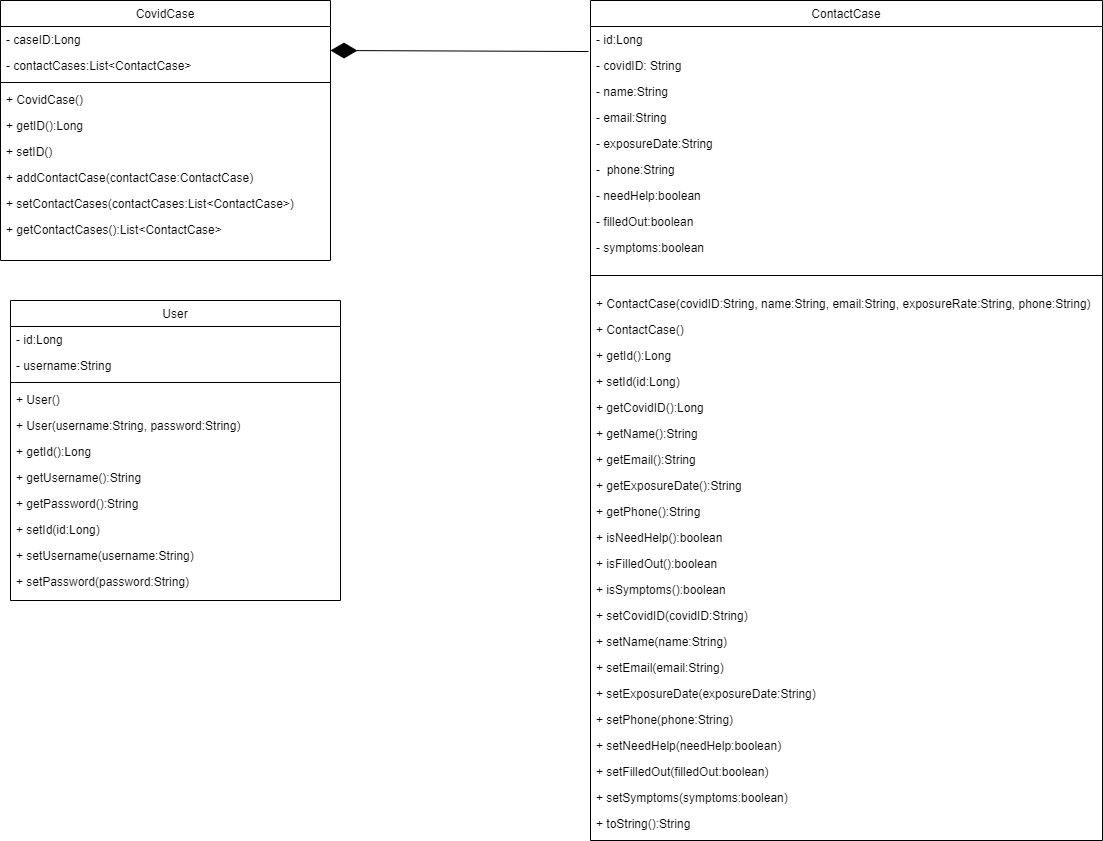

The diagram above was exported from draw.io. Its source (the exported page's mxGraphModel, read from the mxfile embedded in the PNG):
<mxGraphModel dx="1929" dy="614" grid="1" gridSize="10" guides="1" tooltips="1" connect="1" arrows="1" fold="1" page="1" pageScale="1" pageWidth="827" pageHeight="1169" math="0" shadow="0">
  <root>
    <mxCell id="WIyWlLk6GJQsqaUBKTNV-0" />
    <mxCell id="WIyWlLk6GJQsqaUBKTNV-1" parent="WIyWlLk6GJQsqaUBKTNV-0" />
    <mxCell id="zkfFHV4jXpPFQw0GAbJ--0" value="CovidCase" style="swimlane;fontStyle=0;align=center;verticalAlign=top;childLayout=stackLayout;horizontal=1;startSize=26;horizontalStack=0;resizeParent=1;resizeLast=0;collapsible=1;marginBottom=0;rounded=0;shadow=0;strokeWidth=1;" parent="WIyWlLk6GJQsqaUBKTNV-1" vertex="1">
      <mxGeometry x="-30" y="130" width="330" height="260" as="geometry">
        <mxRectangle x="230" y="140" width="160" height="26" as="alternateBounds" />
      </mxGeometry>
    </mxCell>
    <mxCell id="zkfFHV4jXpPFQw0GAbJ--1" value="- caseID:Long" style="text;align=left;verticalAlign=top;spacingLeft=4;spacingRight=4;overflow=hidden;rotatable=0;points=[[0,0.5],[1,0.5]];portConstraint=eastwest;" parent="zkfFHV4jXpPFQw0GAbJ--0" vertex="1">
      <mxGeometry y="26" width="330" height="26" as="geometry" />
    </mxCell>
    <mxCell id="zkfFHV4jXpPFQw0GAbJ--2" value="- contactCases:List&lt;ContactCase&gt;" style="text;align=left;verticalAlign=top;spacingLeft=4;spacingRight=4;overflow=hidden;rotatable=0;points=[[0,0.5],[1,0.5]];portConstraint=eastwest;rounded=0;shadow=0;html=0;" parent="zkfFHV4jXpPFQw0GAbJ--0" vertex="1">
      <mxGeometry y="52" width="330" height="26" as="geometry" />
    </mxCell>
    <mxCell id="zkfFHV4jXpPFQw0GAbJ--4" value="" style="line;html=1;strokeWidth=1;align=left;verticalAlign=middle;spacingTop=-1;spacingLeft=3;spacingRight=3;rotatable=0;labelPosition=right;points=[];portConstraint=eastwest;" parent="zkfFHV4jXpPFQw0GAbJ--0" vertex="1">
      <mxGeometry y="78" width="330" height="8" as="geometry" />
    </mxCell>
    <mxCell id="zkfFHV4jXpPFQw0GAbJ--5" value="+ CovidCase()" style="text;align=left;verticalAlign=top;spacingLeft=4;spacingRight=4;overflow=hidden;rotatable=0;points=[[0,0.5],[1,0.5]];portConstraint=eastwest;" parent="zkfFHV4jXpPFQw0GAbJ--0" vertex="1">
      <mxGeometry y="86" width="330" height="26" as="geometry" />
    </mxCell>
    <mxCell id="At8dtYitOeIfwmQ8hUre-4" value="+ getID():Long" style="text;align=left;verticalAlign=top;spacingLeft=4;spacingRight=4;overflow=hidden;rotatable=0;points=[[0,0.5],[1,0.5]];portConstraint=eastwest;" parent="zkfFHV4jXpPFQw0GAbJ--0" vertex="1">
      <mxGeometry y="112" width="330" height="26" as="geometry" />
    </mxCell>
    <mxCell id="At8dtYitOeIfwmQ8hUre-5" value="+ setID()" style="text;align=left;verticalAlign=top;spacingLeft=4;spacingRight=4;overflow=hidden;rotatable=0;points=[[0,0.5],[1,0.5]];portConstraint=eastwest;" parent="zkfFHV4jXpPFQw0GAbJ--0" vertex="1">
      <mxGeometry y="138" width="330" height="26" as="geometry" />
    </mxCell>
    <mxCell id="At8dtYitOeIfwmQ8hUre-6" value="+ addContactCase(contactCase:ContactCase)" style="text;align=left;verticalAlign=top;spacingLeft=4;spacingRight=4;overflow=hidden;rotatable=0;points=[[0,0.5],[1,0.5]];portConstraint=eastwest;" parent="zkfFHV4jXpPFQw0GAbJ--0" vertex="1">
      <mxGeometry y="164" width="330" height="26" as="geometry" />
    </mxCell>
    <mxCell id="At8dtYitOeIfwmQ8hUre-7" value="+ setContactCases(contactCases:List&lt;ContactCase&gt;)" style="text;align=left;verticalAlign=top;spacingLeft=4;spacingRight=4;overflow=hidden;rotatable=0;points=[[0,0.5],[1,0.5]];portConstraint=eastwest;" parent="zkfFHV4jXpPFQw0GAbJ--0" vertex="1">
      <mxGeometry y="190" width="330" height="26" as="geometry" />
    </mxCell>
    <mxCell id="At8dtYitOeIfwmQ8hUre-8" value="+ getContactCases():List&lt;ContactCase&gt;" style="text;align=left;verticalAlign=top;spacingLeft=4;spacingRight=4;overflow=hidden;rotatable=0;points=[[0,0.5],[1,0.5]];portConstraint=eastwest;" parent="zkfFHV4jXpPFQw0GAbJ--0" vertex="1">
      <mxGeometry y="216" width="330" height="26" as="geometry" />
    </mxCell>
    <mxCell id="zkfFHV4jXpPFQw0GAbJ--17" value="ContactCase" style="swimlane;fontStyle=0;align=center;verticalAlign=top;childLayout=stackLayout;horizontal=1;startSize=26;horizontalStack=0;resizeParent=1;resizeLast=0;collapsible=1;marginBottom=0;rounded=0;shadow=0;strokeWidth=1;" parent="WIyWlLk6GJQsqaUBKTNV-1" vertex="1">
      <mxGeometry x="560" y="130" width="512" height="840" as="geometry">
        <mxRectangle x="550" y="140" width="160" height="26" as="alternateBounds" />
      </mxGeometry>
    </mxCell>
    <mxCell id="zkfFHV4jXpPFQw0GAbJ--18" value="- id:Long&#10; " style="text;align=left;verticalAlign=top;spacingLeft=4;spacingRight=4;overflow=hidden;rotatable=0;points=[[0,0.5],[1,0.5]];portConstraint=eastwest;" parent="zkfFHV4jXpPFQw0GAbJ--17" vertex="1">
      <mxGeometry y="26" width="512" height="26" as="geometry" />
    </mxCell>
    <mxCell id="zkfFHV4jXpPFQw0GAbJ--19" value="- covidID: String" style="text;align=left;verticalAlign=top;spacingLeft=4;spacingRight=4;overflow=hidden;rotatable=0;points=[[0,0.5],[1,0.5]];portConstraint=eastwest;rounded=0;shadow=0;html=0;" parent="zkfFHV4jXpPFQw0GAbJ--17" vertex="1">
      <mxGeometry y="52" width="512" height="26" as="geometry" />
    </mxCell>
    <mxCell id="zkfFHV4jXpPFQw0GAbJ--20" value="- name:String" style="text;align=left;verticalAlign=top;spacingLeft=4;spacingRight=4;overflow=hidden;rotatable=0;points=[[0,0.5],[1,0.5]];portConstraint=eastwest;rounded=0;shadow=0;html=0;" parent="zkfFHV4jXpPFQw0GAbJ--17" vertex="1">
      <mxGeometry y="78" width="512" height="26" as="geometry" />
    </mxCell>
    <mxCell id="zkfFHV4jXpPFQw0GAbJ--21" value="- email:String" style="text;align=left;verticalAlign=top;spacingLeft=4;spacingRight=4;overflow=hidden;rotatable=0;points=[[0,0.5],[1,0.5]];portConstraint=eastwest;rounded=0;shadow=0;html=0;" parent="zkfFHV4jXpPFQw0GAbJ--17" vertex="1">
      <mxGeometry y="104" width="512" height="26" as="geometry" />
    </mxCell>
    <mxCell id="zkfFHV4jXpPFQw0GAbJ--22" value="- exposureDate:String" style="text;align=left;verticalAlign=top;spacingLeft=4;spacingRight=4;overflow=hidden;rotatable=0;points=[[0,0.5],[1,0.5]];portConstraint=eastwest;rounded=0;shadow=0;html=0;" parent="zkfFHV4jXpPFQw0GAbJ--17" vertex="1">
      <mxGeometry y="130" width="512" height="26" as="geometry" />
    </mxCell>
    <mxCell id="At8dtYitOeIfwmQ8hUre-1" value="-  phone:String" style="text;align=left;verticalAlign=top;spacingLeft=4;spacingRight=4;overflow=hidden;rotatable=0;points=[[0,0.5],[1,0.5]];portConstraint=eastwest;rounded=0;shadow=0;html=0;" parent="zkfFHV4jXpPFQw0GAbJ--17" vertex="1">
      <mxGeometry y="156" width="512" height="26" as="geometry" />
    </mxCell>
    <mxCell id="At8dtYitOeIfwmQ8hUre-2" value="- needHelp:boolean" style="text;align=left;verticalAlign=top;spacingLeft=4;spacingRight=4;overflow=hidden;rotatable=0;points=[[0,0.5],[1,0.5]];portConstraint=eastwest;rounded=0;shadow=0;html=0;" parent="zkfFHV4jXpPFQw0GAbJ--17" vertex="1">
      <mxGeometry y="182" width="512" height="26" as="geometry" />
    </mxCell>
    <mxCell id="At8dtYitOeIfwmQ8hUre-0" value="- filledOut:boolean" style="text;align=left;verticalAlign=top;spacingLeft=4;spacingRight=4;overflow=hidden;rotatable=0;points=[[0,0.5],[1,0.5]];portConstraint=eastwest;rounded=0;shadow=0;html=0;" parent="zkfFHV4jXpPFQw0GAbJ--17" vertex="1">
      <mxGeometry y="208" width="512" height="26" as="geometry" />
    </mxCell>
    <mxCell id="At8dtYitOeIfwmQ8hUre-3" value="- symptoms:boolean" style="text;align=left;verticalAlign=top;spacingLeft=4;spacingRight=4;overflow=hidden;rotatable=0;points=[[0,0.5],[1,0.5]];portConstraint=eastwest;rounded=0;shadow=0;html=0;" parent="zkfFHV4jXpPFQw0GAbJ--17" vertex="1">
      <mxGeometry y="234" width="512" height="26" as="geometry" />
    </mxCell>
    <mxCell id="zkfFHV4jXpPFQw0GAbJ--23" value="" style="line;html=1;strokeWidth=1;align=left;verticalAlign=middle;spacingTop=-1;spacingLeft=3;spacingRight=3;rotatable=0;labelPosition=right;points=[];portConstraint=eastwest;" parent="zkfFHV4jXpPFQw0GAbJ--17" vertex="1">
      <mxGeometry y="260" width="512" height="30" as="geometry" />
    </mxCell>
    <mxCell id="zkfFHV4jXpPFQw0GAbJ--24" value="+ ContactCase(covidID:String, name:String, email:String, exposureRate:String, phone:String) " style="text;align=left;verticalAlign=top;spacingLeft=4;spacingRight=4;overflow=hidden;rotatable=0;points=[[0,0.5],[1,0.5]];portConstraint=eastwest;" parent="zkfFHV4jXpPFQw0GAbJ--17" vertex="1">
      <mxGeometry y="290" width="512" height="26" as="geometry" />
    </mxCell>
    <mxCell id="zkfFHV4jXpPFQw0GAbJ--25" value="+ ContactCase()" style="text;align=left;verticalAlign=top;spacingLeft=4;spacingRight=4;overflow=hidden;rotatable=0;points=[[0,0.5],[1,0.5]];portConstraint=eastwest;" parent="zkfFHV4jXpPFQw0GAbJ--17" vertex="1">
      <mxGeometry y="316" width="512" height="26" as="geometry" />
    </mxCell>
    <mxCell id="At8dtYitOeIfwmQ8hUre-9" value="+ getId():Long" style="text;align=left;verticalAlign=top;spacingLeft=4;spacingRight=4;overflow=hidden;rotatable=0;points=[[0,0.5],[1,0.5]];portConstraint=eastwest;" parent="zkfFHV4jXpPFQw0GAbJ--17" vertex="1">
      <mxGeometry y="342" width="512" height="26" as="geometry" />
    </mxCell>
    <mxCell id="At8dtYitOeIfwmQ8hUre-10" value="+ setId(id:Long)" style="text;align=left;verticalAlign=top;spacingLeft=4;spacingRight=4;overflow=hidden;rotatable=0;points=[[0,0.5],[1,0.5]];portConstraint=eastwest;" parent="zkfFHV4jXpPFQw0GAbJ--17" vertex="1">
      <mxGeometry y="368" width="512" height="26" as="geometry" />
    </mxCell>
    <mxCell id="At8dtYitOeIfwmQ8hUre-11" value="+ getCovidID():Long" style="text;align=left;verticalAlign=top;spacingLeft=4;spacingRight=4;overflow=hidden;rotatable=0;points=[[0,0.5],[1,0.5]];portConstraint=eastwest;" parent="zkfFHV4jXpPFQw0GAbJ--17" vertex="1">
      <mxGeometry y="394" width="512" height="26" as="geometry" />
    </mxCell>
    <mxCell id="At8dtYitOeIfwmQ8hUre-12" value="+ getName():String" style="text;align=left;verticalAlign=top;spacingLeft=4;spacingRight=4;overflow=hidden;rotatable=0;points=[[0,0.5],[1,0.5]];portConstraint=eastwest;" parent="zkfFHV4jXpPFQw0GAbJ--17" vertex="1">
      <mxGeometry y="420" width="512" height="26" as="geometry" />
    </mxCell>
    <mxCell id="At8dtYitOeIfwmQ8hUre-13" value="+ getEmail():String" style="text;align=left;verticalAlign=top;spacingLeft=4;spacingRight=4;overflow=hidden;rotatable=0;points=[[0,0.5],[1,0.5]];portConstraint=eastwest;" parent="zkfFHV4jXpPFQw0GAbJ--17" vertex="1">
      <mxGeometry y="446" width="512" height="26" as="geometry" />
    </mxCell>
    <mxCell id="At8dtYitOeIfwmQ8hUre-14" value="+ getExposureDate():String" style="text;align=left;verticalAlign=top;spacingLeft=4;spacingRight=4;overflow=hidden;rotatable=0;points=[[0,0.5],[1,0.5]];portConstraint=eastwest;" parent="zkfFHV4jXpPFQw0GAbJ--17" vertex="1">
      <mxGeometry y="472" width="512" height="26" as="geometry" />
    </mxCell>
    <mxCell id="At8dtYitOeIfwmQ8hUre-15" value="+ getPhone():String" style="text;align=left;verticalAlign=top;spacingLeft=4;spacingRight=4;overflow=hidden;rotatable=0;points=[[0,0.5],[1,0.5]];portConstraint=eastwest;" parent="zkfFHV4jXpPFQw0GAbJ--17" vertex="1">
      <mxGeometry y="498" width="512" height="26" as="geometry" />
    </mxCell>
    <mxCell id="At8dtYitOeIfwmQ8hUre-16" value="+ isNeedHelp():boolean" style="text;align=left;verticalAlign=top;spacingLeft=4;spacingRight=4;overflow=hidden;rotatable=0;points=[[0,0.5],[1,0.5]];portConstraint=eastwest;" parent="zkfFHV4jXpPFQw0GAbJ--17" vertex="1">
      <mxGeometry y="524" width="512" height="26" as="geometry" />
    </mxCell>
    <mxCell id="At8dtYitOeIfwmQ8hUre-17" value="+ isFilledOut():boolean" style="text;align=left;verticalAlign=top;spacingLeft=4;spacingRight=4;overflow=hidden;rotatable=0;points=[[0,0.5],[1,0.5]];portConstraint=eastwest;" parent="zkfFHV4jXpPFQw0GAbJ--17" vertex="1">
      <mxGeometry y="550" width="512" height="26" as="geometry" />
    </mxCell>
    <mxCell id="At8dtYitOeIfwmQ8hUre-18" value="+ isSymptoms():boolean" style="text;align=left;verticalAlign=top;spacingLeft=4;spacingRight=4;overflow=hidden;rotatable=0;points=[[0,0.5],[1,0.5]];portConstraint=eastwest;" parent="zkfFHV4jXpPFQw0GAbJ--17" vertex="1">
      <mxGeometry y="576" width="512" height="26" as="geometry" />
    </mxCell>
    <mxCell id="At8dtYitOeIfwmQ8hUre-19" value="+ setCovidID(covidID:String)" style="text;align=left;verticalAlign=top;spacingLeft=4;spacingRight=4;overflow=hidden;rotatable=0;points=[[0,0.5],[1,0.5]];portConstraint=eastwest;" parent="zkfFHV4jXpPFQw0GAbJ--17" vertex="1">
      <mxGeometry y="602" width="512" height="26" as="geometry" />
    </mxCell>
    <mxCell id="At8dtYitOeIfwmQ8hUre-20" value="+ setName(name:String)" style="text;align=left;verticalAlign=top;spacingLeft=4;spacingRight=4;overflow=hidden;rotatable=0;points=[[0,0.5],[1,0.5]];portConstraint=eastwest;" parent="zkfFHV4jXpPFQw0GAbJ--17" vertex="1">
      <mxGeometry y="628" width="512" height="26" as="geometry" />
    </mxCell>
    <mxCell id="At8dtYitOeIfwmQ8hUre-21" value="+ setEmail(email:String)&#10;" style="text;align=left;verticalAlign=top;spacingLeft=4;spacingRight=4;overflow=hidden;rotatable=0;points=[[0,0.5],[1,0.5]];portConstraint=eastwest;" parent="zkfFHV4jXpPFQw0GAbJ--17" vertex="1">
      <mxGeometry y="654" width="512" height="26" as="geometry" />
    </mxCell>
    <mxCell id="At8dtYitOeIfwmQ8hUre-22" value="+ setExposureDate(exposureDate:String)" style="text;align=left;verticalAlign=top;spacingLeft=4;spacingRight=4;overflow=hidden;rotatable=0;points=[[0,0.5],[1,0.5]];portConstraint=eastwest;" parent="zkfFHV4jXpPFQw0GAbJ--17" vertex="1">
      <mxGeometry y="680" width="512" height="26" as="geometry" />
    </mxCell>
    <mxCell id="At8dtYitOeIfwmQ8hUre-23" value="+ setPhone(phone:String)" style="text;align=left;verticalAlign=top;spacingLeft=4;spacingRight=4;overflow=hidden;rotatable=0;points=[[0,0.5],[1,0.5]];portConstraint=eastwest;" parent="zkfFHV4jXpPFQw0GAbJ--17" vertex="1">
      <mxGeometry y="706" width="512" height="26" as="geometry" />
    </mxCell>
    <mxCell id="At8dtYitOeIfwmQ8hUre-24" value="+ setNeedHelp(needHelp:boolean)" style="text;align=left;verticalAlign=top;spacingLeft=4;spacingRight=4;overflow=hidden;rotatable=0;points=[[0,0.5],[1,0.5]];portConstraint=eastwest;" parent="zkfFHV4jXpPFQw0GAbJ--17" vertex="1">
      <mxGeometry y="732" width="512" height="26" as="geometry" />
    </mxCell>
    <mxCell id="At8dtYitOeIfwmQ8hUre-25" value="+ setFilledOut(filledOut:boolean)" style="text;align=left;verticalAlign=top;spacingLeft=4;spacingRight=4;overflow=hidden;rotatable=0;points=[[0,0.5],[1,0.5]];portConstraint=eastwest;" parent="zkfFHV4jXpPFQw0GAbJ--17" vertex="1">
      <mxGeometry y="758" width="512" height="26" as="geometry" />
    </mxCell>
    <mxCell id="At8dtYitOeIfwmQ8hUre-26" value="+ setSymptoms(symptoms:boolean)" style="text;align=left;verticalAlign=top;spacingLeft=4;spacingRight=4;overflow=hidden;rotatable=0;points=[[0,0.5],[1,0.5]];portConstraint=eastwest;" parent="zkfFHV4jXpPFQw0GAbJ--17" vertex="1">
      <mxGeometry y="784" width="512" height="26" as="geometry" />
    </mxCell>
    <mxCell id="At8dtYitOeIfwmQ8hUre-27" value="+ toString():String" style="text;align=left;verticalAlign=top;spacingLeft=4;spacingRight=4;overflow=hidden;rotatable=0;points=[[0,0.5],[1,0.5]];portConstraint=eastwest;" parent="zkfFHV4jXpPFQw0GAbJ--17" vertex="1">
      <mxGeometry y="810" width="512" height="26" as="geometry" />
    </mxCell>
    <mxCell id="At8dtYitOeIfwmQ8hUre-36" value="" style="endArrow=diamondThin;endFill=1;endSize=24;html=1;rounded=0;exitX=-0.004;exitY=-0.038;exitDx=0;exitDy=0;exitPerimeter=0;" parent="WIyWlLk6GJQsqaUBKTNV-1" source="zkfFHV4jXpPFQw0GAbJ--19" edge="1">
      <mxGeometry width="160" relative="1" as="geometry">
        <mxPoint x="460" y="180" as="sourcePoint" />
        <mxPoint x="300" y="180" as="targetPoint" />
      </mxGeometry>
    </mxCell>
    <mxCell id="wIs-aQaWVs2WA0dnM5X1-0" value="User" style="swimlane;fontStyle=0;align=center;verticalAlign=top;childLayout=stackLayout;horizontal=1;startSize=26;horizontalStack=0;resizeParent=1;resizeLast=0;collapsible=1;marginBottom=0;rounded=0;shadow=0;strokeWidth=1;" vertex="1" parent="WIyWlLk6GJQsqaUBKTNV-1">
      <mxGeometry x="-20" y="430" width="330" height="300" as="geometry">
        <mxRectangle x="230" y="140" width="160" height="26" as="alternateBounds" />
      </mxGeometry>
    </mxCell>
    <mxCell id="wIs-aQaWVs2WA0dnM5X1-1" value="- id:Long" style="text;align=left;verticalAlign=top;spacingLeft=4;spacingRight=4;overflow=hidden;rotatable=0;points=[[0,0.5],[1,0.5]];portConstraint=eastwest;" vertex="1" parent="wIs-aQaWVs2WA0dnM5X1-0">
      <mxGeometry y="26" width="330" height="26" as="geometry" />
    </mxCell>
    <mxCell id="wIs-aQaWVs2WA0dnM5X1-2" value="- username:String" style="text;align=left;verticalAlign=top;spacingLeft=4;spacingRight=4;overflow=hidden;rotatable=0;points=[[0,0.5],[1,0.5]];portConstraint=eastwest;rounded=0;shadow=0;html=0;" vertex="1" parent="wIs-aQaWVs2WA0dnM5X1-0">
      <mxGeometry y="52" width="330" height="26" as="geometry" />
    </mxCell>
    <mxCell id="wIs-aQaWVs2WA0dnM5X1-3" value="" style="line;html=1;strokeWidth=1;align=left;verticalAlign=middle;spacingTop=-1;spacingLeft=3;spacingRight=3;rotatable=0;labelPosition=right;points=[];portConstraint=eastwest;" vertex="1" parent="wIs-aQaWVs2WA0dnM5X1-0">
      <mxGeometry y="78" width="330" height="8" as="geometry" />
    </mxCell>
    <mxCell id="wIs-aQaWVs2WA0dnM5X1-4" value="+ User()" style="text;align=left;verticalAlign=top;spacingLeft=4;spacingRight=4;overflow=hidden;rotatable=0;points=[[0,0.5],[1,0.5]];portConstraint=eastwest;" vertex="1" parent="wIs-aQaWVs2WA0dnM5X1-0">
      <mxGeometry y="86" width="330" height="26" as="geometry" />
    </mxCell>
    <mxCell id="wIs-aQaWVs2WA0dnM5X1-5" value="+ User(username:String, password:String)" style="text;align=left;verticalAlign=top;spacingLeft=4;spacingRight=4;overflow=hidden;rotatable=0;points=[[0,0.5],[1,0.5]];portConstraint=eastwest;" vertex="1" parent="wIs-aQaWVs2WA0dnM5X1-0">
      <mxGeometry y="112" width="330" height="26" as="geometry" />
    </mxCell>
    <mxCell id="wIs-aQaWVs2WA0dnM5X1-6" value="+ getId():Long" style="text;align=left;verticalAlign=top;spacingLeft=4;spacingRight=4;overflow=hidden;rotatable=0;points=[[0,0.5],[1,0.5]];portConstraint=eastwest;" vertex="1" parent="wIs-aQaWVs2WA0dnM5X1-0">
      <mxGeometry y="138" width="330" height="26" as="geometry" />
    </mxCell>
    <mxCell id="wIs-aQaWVs2WA0dnM5X1-7" value="+ getUsername():String" style="text;align=left;verticalAlign=top;spacingLeft=4;spacingRight=4;overflow=hidden;rotatable=0;points=[[0,0.5],[1,0.5]];portConstraint=eastwest;" vertex="1" parent="wIs-aQaWVs2WA0dnM5X1-0">
      <mxGeometry y="164" width="330" height="26" as="geometry" />
    </mxCell>
    <mxCell id="wIs-aQaWVs2WA0dnM5X1-8" value="+ getPassword():String" style="text;align=left;verticalAlign=top;spacingLeft=4;spacingRight=4;overflow=hidden;rotatable=0;points=[[0,0.5],[1,0.5]];portConstraint=eastwest;" vertex="1" parent="wIs-aQaWVs2WA0dnM5X1-0">
      <mxGeometry y="190" width="330" height="26" as="geometry" />
    </mxCell>
    <mxCell id="wIs-aQaWVs2WA0dnM5X1-9" value="+ setId(id:Long)&#10;" style="text;align=left;verticalAlign=top;spacingLeft=4;spacingRight=4;overflow=hidden;rotatable=0;points=[[0,0.5],[1,0.5]];portConstraint=eastwest;" vertex="1" parent="wIs-aQaWVs2WA0dnM5X1-0">
      <mxGeometry y="216" width="330" height="26" as="geometry" />
    </mxCell>
    <mxCell id="wIs-aQaWVs2WA0dnM5X1-10" value="+ setUsername(username:String)" style="text;align=left;verticalAlign=top;spacingLeft=4;spacingRight=4;overflow=hidden;rotatable=0;points=[[0,0.5],[1,0.5]];portConstraint=eastwest;" vertex="1" parent="wIs-aQaWVs2WA0dnM5X1-0">
      <mxGeometry y="242" width="330" height="26" as="geometry" />
    </mxCell>
    <mxCell id="wIs-aQaWVs2WA0dnM5X1-11" value="+ setPassword(password:String)" style="text;align=left;verticalAlign=top;spacingLeft=4;spacingRight=4;overflow=hidden;rotatable=0;points=[[0,0.5],[1,0.5]];portConstraint=eastwest;" vertex="1" parent="wIs-aQaWVs2WA0dnM5X1-0">
      <mxGeometry y="268" width="330" height="26" as="geometry" />
    </mxCell>
  </root>
</mxGraphModel>